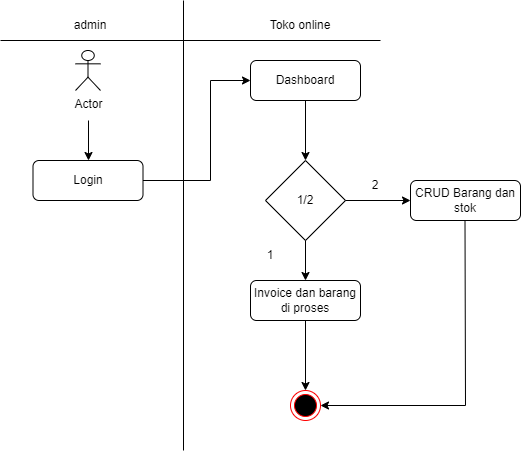

The diagram above was exported from draw.io. Its source (the exported page's mxGraphModel, read from the mxfile embedded in the PNG):
<mxGraphModel dx="868" dy="450" grid="1" gridSize="10" guides="1" tooltips="1" connect="1" arrows="1" fold="1" page="1" pageScale="1" pageWidth="827" pageHeight="1169" math="0" shadow="0">
  <root>
    <mxCell id="0" />
    <mxCell id="1" parent="0" />
    <mxCell id="nD-9PrehjBAbkx96hJPc-1" value="" style="endArrow=none;html=1;rounded=0;" edge="1" parent="1">
      <mxGeometry width="50" height="50" relative="1" as="geometry">
        <mxPoint x="413" y="490" as="sourcePoint" />
        <mxPoint x="413" y="40" as="targetPoint" />
      </mxGeometry>
    </mxCell>
    <mxCell id="nD-9PrehjBAbkx96hJPc-2" value="" style="endArrow=none;html=1;rounded=0;" edge="1" parent="1">
      <mxGeometry width="50" height="50" relative="1" as="geometry">
        <mxPoint x="230" y="80" as="sourcePoint" />
        <mxPoint x="610" y="80" as="targetPoint" />
      </mxGeometry>
    </mxCell>
    <mxCell id="nD-9PrehjBAbkx96hJPc-3" value="admin" style="text;html=1;strokeColor=none;fillColor=none;align=center;verticalAlign=middle;whiteSpace=wrap;rounded=0;" vertex="1" parent="1">
      <mxGeometry x="290" y="50" width="60" height="30" as="geometry" />
    </mxCell>
    <mxCell id="nD-9PrehjBAbkx96hJPc-4" value="Toko online" style="text;html=1;strokeColor=none;fillColor=none;align=center;verticalAlign=middle;whiteSpace=wrap;rounded=0;" vertex="1" parent="1">
      <mxGeometry x="480" y="50" width="100" height="30" as="geometry" />
    </mxCell>
    <mxCell id="nD-9PrehjBAbkx96hJPc-5" value="Actor" style="shape=umlActor;verticalLabelPosition=bottom;verticalAlign=top;html=1;" vertex="1" parent="1">
      <mxGeometry x="305" y="90" width="25" height="40" as="geometry" />
    </mxCell>
    <mxCell id="nD-9PrehjBAbkx96hJPc-7" value="" style="endArrow=classic;html=1;rounded=0;" edge="1" parent="1">
      <mxGeometry width="50" height="50" relative="1" as="geometry">
        <mxPoint x="318" y="160" as="sourcePoint" />
        <mxPoint x="318" y="200" as="targetPoint" />
      </mxGeometry>
    </mxCell>
    <mxCell id="nD-9PrehjBAbkx96hJPc-9" value="Dashboard" style="rounded=1;whiteSpace=wrap;html=1;" vertex="1" parent="1">
      <mxGeometry x="480" y="100" width="110" height="40" as="geometry" />
    </mxCell>
    <mxCell id="nD-9PrehjBAbkx96hJPc-10" value="" style="endArrow=classic;html=1;rounded=0;exitX=0.5;exitY=1;exitDx=0;exitDy=0;entryX=0.5;entryY=0;entryDx=0;entryDy=0;" edge="1" parent="1" source="nD-9PrehjBAbkx96hJPc-9">
      <mxGeometry width="50" height="50" relative="1" as="geometry">
        <mxPoint x="349" y="130" as="sourcePoint" />
        <mxPoint x="535" y="200" as="targetPoint" />
      </mxGeometry>
    </mxCell>
    <mxCell id="nD-9PrehjBAbkx96hJPc-11" value="Login" style="rounded=1;whiteSpace=wrap;html=1;" vertex="1" parent="1">
      <mxGeometry x="262.5" y="200" width="110" height="40" as="geometry" />
    </mxCell>
    <mxCell id="nD-9PrehjBAbkx96hJPc-14" value="" style="endArrow=classic;html=1;rounded=0;exitX=1;exitY=0.5;exitDx=0;exitDy=0;entryX=0;entryY=0.5;entryDx=0;entryDy=0;" edge="1" parent="1" source="nD-9PrehjBAbkx96hJPc-11" target="nD-9PrehjBAbkx96hJPc-9">
      <mxGeometry width="50" height="50" relative="1" as="geometry">
        <mxPoint x="357.5" y="290" as="sourcePoint" />
        <mxPoint x="440" y="110" as="targetPoint" />
        <Array as="points">
          <mxPoint x="440" y="220" />
          <mxPoint x="440" y="120" />
        </Array>
      </mxGeometry>
    </mxCell>
    <mxCell id="nD-9PrehjBAbkx96hJPc-18" value="1/2" style="rhombus;whiteSpace=wrap;html=1;" vertex="1" parent="1">
      <mxGeometry x="495" y="200" width="80" height="80" as="geometry" />
    </mxCell>
    <mxCell id="nD-9PrehjBAbkx96hJPc-20" value="2" style="text;html=1;strokeColor=none;fillColor=none;align=center;verticalAlign=middle;whiteSpace=wrap;rounded=0;" vertex="1" parent="1">
      <mxGeometry x="575" y="210" width="60" height="30" as="geometry" />
    </mxCell>
    <mxCell id="nD-9PrehjBAbkx96hJPc-21" value="1" style="text;html=1;strokeColor=none;fillColor=none;align=center;verticalAlign=middle;whiteSpace=wrap;rounded=0;" vertex="1" parent="1">
      <mxGeometry x="470" y="280" width="60" height="30" as="geometry" />
    </mxCell>
    <mxCell id="nD-9PrehjBAbkx96hJPc-22" value="" style="endArrow=classic;html=1;rounded=0;exitX=0.5;exitY=1;exitDx=0;exitDy=0;" edge="1" parent="1" source="nD-9PrehjBAbkx96hJPc-18">
      <mxGeometry width="50" height="50" relative="1" as="geometry">
        <mxPoint x="534.5" y="440" as="sourcePoint" />
        <mxPoint x="535" y="320" as="targetPoint" />
      </mxGeometry>
    </mxCell>
    <mxCell id="nD-9PrehjBAbkx96hJPc-24" value="" style="ellipse;html=1;shape=endState;fillColor=#000000;strokeColor=#ff0000;" vertex="1" parent="1">
      <mxGeometry x="520" y="430" width="30" height="30" as="geometry" />
    </mxCell>
    <mxCell id="nD-9PrehjBAbkx96hJPc-25" value="" style="endArrow=classic;html=1;rounded=0;exitX=0.5;exitY=1;exitDx=0;exitDy=0;entryX=0.5;entryY=0;entryDx=0;entryDy=0;" edge="1" parent="1" source="nD-9PrehjBAbkx96hJPc-28" target="nD-9PrehjBAbkx96hJPc-24">
      <mxGeometry width="50" height="50" relative="1" as="geometry">
        <mxPoint x="534.5" y="520" as="sourcePoint" />
        <mxPoint x="535" y="570" as="targetPoint" />
      </mxGeometry>
    </mxCell>
    <mxCell id="nD-9PrehjBAbkx96hJPc-28" value="Invoice dan barang di proses" style="rounded=1;whiteSpace=wrap;html=1;" vertex="1" parent="1">
      <mxGeometry x="480" y="320" width="110" height="40" as="geometry" />
    </mxCell>
    <mxCell id="nD-9PrehjBAbkx96hJPc-29" value="" style="endArrow=classic;html=1;rounded=0;exitX=0;exitY=1;exitDx=0;exitDy=0;" edge="1" parent="1" source="nD-9PrehjBAbkx96hJPc-20">
      <mxGeometry width="50" height="50" relative="1" as="geometry">
        <mxPoint x="589" y="250" as="sourcePoint" />
        <mxPoint x="640" y="240" as="targetPoint" />
      </mxGeometry>
    </mxCell>
    <mxCell id="nD-9PrehjBAbkx96hJPc-31" value="CRUD Barang dan stok" style="rounded=1;whiteSpace=wrap;html=1;" vertex="1" parent="1">
      <mxGeometry x="640" y="220" width="110" height="40" as="geometry" />
    </mxCell>
    <mxCell id="nD-9PrehjBAbkx96hJPc-32" value="" style="endArrow=classic;html=1;rounded=0;exitX=0;exitY=1;exitDx=0;exitDy=0;entryX=1;entryY=0.5;entryDx=0;entryDy=0;" edge="1" parent="1" target="nD-9PrehjBAbkx96hJPc-24">
      <mxGeometry width="50" height="50" relative="1" as="geometry">
        <mxPoint x="694.5" y="260" as="sourcePoint" />
        <mxPoint x="690" y="450" as="targetPoint" />
        <Array as="points">
          <mxPoint x="695" y="445" />
        </Array>
      </mxGeometry>
    </mxCell>
  </root>
</mxGraphModel>